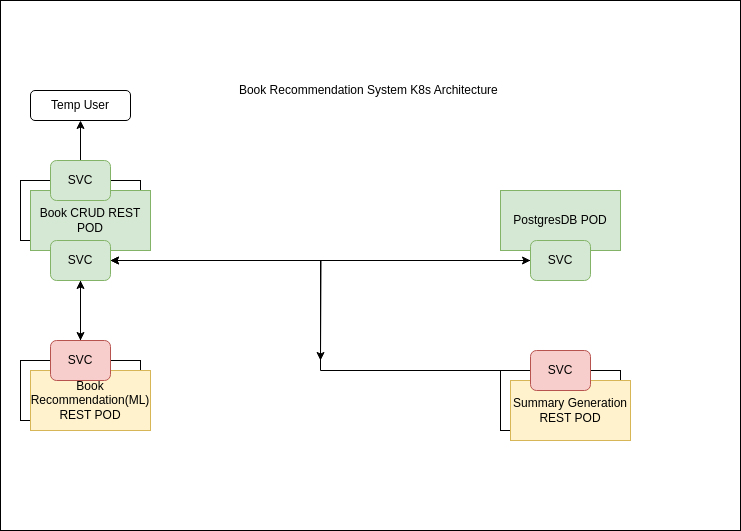

The diagram above was exported from draw.io. Its source (the exported page's mxGraphModel, read from the mxfile embedded in the PNG):
<mxGraphModel dx="1434" dy="843" grid="1" gridSize="10" guides="1" tooltips="1" connect="1" arrows="1" fold="1" page="1" pageScale="1" pageWidth="827" pageHeight="1169" math="0" shadow="0">
  <root>
    <mxCell id="0" />
    <mxCell id="1" parent="0" />
    <mxCell id="236eIHanHMVfyYNhwk0e-12" value="" style="rounded=0;whiteSpace=wrap;html=1;" parent="1" vertex="1">
      <mxGeometry x="40" y="80" width="740" height="530" as="geometry" />
    </mxCell>
    <mxCell id="236eIHanHMVfyYNhwk0e-1" value="Book Recommendation System K8s Architecture&amp;nbsp;" style="text;html=1;align=center;verticalAlign=middle;whiteSpace=wrap;rounded=0;labelBorderColor=none;" parent="1" vertex="1">
      <mxGeometry x="270" y="140" width="280" height="60" as="geometry" />
    </mxCell>
    <mxCell id="236eIHanHMVfyYNhwk0e-2" value="Book CRUD REST POD" style="rounded=0;whiteSpace=wrap;html=1;" parent="1" vertex="1">
      <mxGeometry x="60" y="260" width="120" height="60" as="geometry" />
    </mxCell>
    <mxCell id="236eIHanHMVfyYNhwk0e-3" value="" style="rounded=0;whiteSpace=wrap;html=1;" parent="1" vertex="1">
      <mxGeometry x="60" y="440" width="120" height="60" as="geometry" />
    </mxCell>
    <mxCell id="236eIHanHMVfyYNhwk0e-4" value="" style="rounded=0;whiteSpace=wrap;html=1;" parent="1" vertex="1">
      <mxGeometry x="540" y="450" width="120" height="60" as="geometry" />
    </mxCell>
    <mxCell id="236eIHanHMVfyYNhwk0e-5" value="PostgresDB POD" style="rounded=0;whiteSpace=wrap;html=1;fillColor=#d5e8d4;strokeColor=#82b366;" parent="1" vertex="1">
      <mxGeometry x="540" y="270" width="120" height="60" as="geometry" />
    </mxCell>
    <mxCell id="fvCAncMsXRjg-lRrI_6m-8" value="Book CRUD REST POD" style="rounded=0;whiteSpace=wrap;html=1;fillColor=#d5e8d4;strokeColor=#82b366;" vertex="1" parent="1">
      <mxGeometry x="70" y="270" width="120" height="60" as="geometry" />
    </mxCell>
    <mxCell id="fvCAncMsXRjg-lRrI_6m-13" value="" style="edgeStyle=orthogonalEdgeStyle;rounded=0;orthogonalLoop=1;jettySize=auto;html=1;" edge="1" parent="1" source="fvCAncMsXRjg-lRrI_6m-4" target="fvCAncMsXRjg-lRrI_6m-5">
      <mxGeometry relative="1" as="geometry" />
    </mxCell>
    <mxCell id="fvCAncMsXRjg-lRrI_6m-18" style="edgeStyle=orthogonalEdgeStyle;rounded=0;orthogonalLoop=1;jettySize=auto;html=1;" edge="1" parent="1" source="fvCAncMsXRjg-lRrI_6m-4" target="fvCAncMsXRjg-lRrI_6m-7">
      <mxGeometry relative="1" as="geometry" />
    </mxCell>
    <mxCell id="fvCAncMsXRjg-lRrI_6m-22" style="edgeStyle=orthogonalEdgeStyle;rounded=0;orthogonalLoop=1;jettySize=auto;html=1;" edge="1" parent="1" source="fvCAncMsXRjg-lRrI_6m-4">
      <mxGeometry relative="1" as="geometry">
        <mxPoint x="360" y="440" as="targetPoint" />
      </mxGeometry>
    </mxCell>
    <mxCell id="fvCAncMsXRjg-lRrI_6m-4" value="SVC" style="rounded=1;whiteSpace=wrap;html=1;fillColor=#d5e8d4;strokeColor=#82b366;" vertex="1" parent="1">
      <mxGeometry x="90" y="320" width="60" height="40" as="geometry" />
    </mxCell>
    <mxCell id="fvCAncMsXRjg-lRrI_6m-9" value="Book Recommendation(ML) REST POD" style="rounded=0;whiteSpace=wrap;html=1;fillColor=#fff2cc;strokeColor=#d6b656;" vertex="1" parent="1">
      <mxGeometry x="70" y="450" width="120" height="60" as="geometry" />
    </mxCell>
    <mxCell id="fvCAncMsXRjg-lRrI_6m-17" style="edgeStyle=orthogonalEdgeStyle;rounded=0;orthogonalLoop=1;jettySize=auto;html=1;entryX=0.5;entryY=1;entryDx=0;entryDy=0;" edge="1" parent="1" source="fvCAncMsXRjg-lRrI_6m-5" target="fvCAncMsXRjg-lRrI_6m-4">
      <mxGeometry relative="1" as="geometry" />
    </mxCell>
    <mxCell id="fvCAncMsXRjg-lRrI_6m-5" value="SVC" style="rounded=1;whiteSpace=wrap;html=1;fillColor=#f8cecc;strokeColor=#b85450;" vertex="1" parent="1">
      <mxGeometry x="90" y="420" width="60" height="40" as="geometry" />
    </mxCell>
    <mxCell id="fvCAncMsXRjg-lRrI_6m-19" style="edgeStyle=orthogonalEdgeStyle;rounded=0;orthogonalLoop=1;jettySize=auto;html=1;" edge="1" parent="1" source="fvCAncMsXRjg-lRrI_6m-7" target="fvCAncMsXRjg-lRrI_6m-4">
      <mxGeometry relative="1" as="geometry" />
    </mxCell>
    <mxCell id="fvCAncMsXRjg-lRrI_6m-7" value="SVC" style="rounded=1;whiteSpace=wrap;html=1;fillColor=#d5e8d4;strokeColor=#82b366;" vertex="1" parent="1">
      <mxGeometry x="570" y="320" width="60" height="40" as="geometry" />
    </mxCell>
    <mxCell id="fvCAncMsXRjg-lRrI_6m-11" value="Summary Generation REST POD" style="rounded=0;whiteSpace=wrap;html=1;fillColor=#fff2cc;strokeColor=#d6b656;" vertex="1" parent="1">
      <mxGeometry x="550" y="460" width="120" height="60" as="geometry" />
    </mxCell>
    <mxCell id="fvCAncMsXRjg-lRrI_6m-20" style="edgeStyle=orthogonalEdgeStyle;rounded=0;orthogonalLoop=1;jettySize=auto;html=1;entryX=1;entryY=0.5;entryDx=0;entryDy=0;" edge="1" parent="1" source="fvCAncMsXRjg-lRrI_6m-6" target="fvCAncMsXRjg-lRrI_6m-4">
      <mxGeometry relative="1" as="geometry" />
    </mxCell>
    <mxCell id="fvCAncMsXRjg-lRrI_6m-6" value="SVC" style="rounded=1;whiteSpace=wrap;html=1;fillColor=#f8cecc;strokeColor=#b85450;" vertex="1" parent="1">
      <mxGeometry x="570" y="430" width="60" height="40" as="geometry" />
    </mxCell>
    <mxCell id="fvCAncMsXRjg-lRrI_6m-25" style="edgeStyle=orthogonalEdgeStyle;rounded=0;orthogonalLoop=1;jettySize=auto;html=1;entryX=0.5;entryY=1;entryDx=0;entryDy=0;" edge="1" parent="1" source="fvCAncMsXRjg-lRrI_6m-23" target="fvCAncMsXRjg-lRrI_6m-24">
      <mxGeometry relative="1" as="geometry" />
    </mxCell>
    <mxCell id="fvCAncMsXRjg-lRrI_6m-23" value="SVC" style="rounded=1;whiteSpace=wrap;html=1;fillColor=#d5e8d4;strokeColor=#82b366;" vertex="1" parent="1">
      <mxGeometry x="90" y="240" width="60" height="40" as="geometry" />
    </mxCell>
    <mxCell id="fvCAncMsXRjg-lRrI_6m-24" value="Temp User" style="rounded=1;whiteSpace=wrap;html=1;" vertex="1" parent="1">
      <mxGeometry x="70" y="170" width="100" height="30" as="geometry" />
    </mxCell>
  </root>
</mxGraphModel>